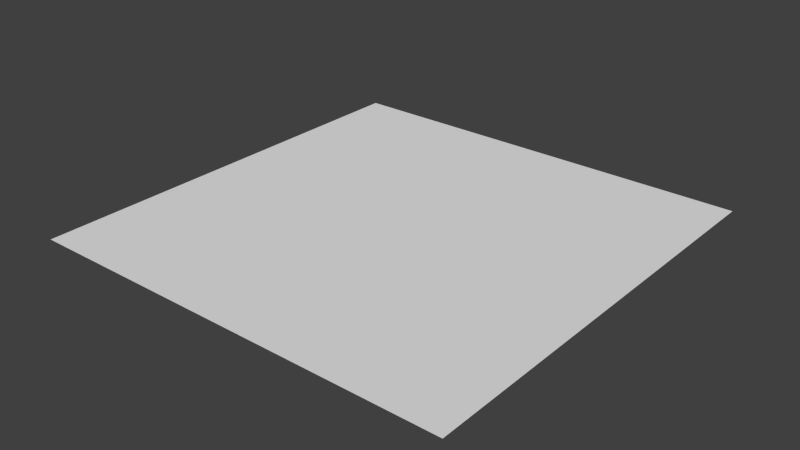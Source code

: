# Source: floor.blend  (saved by Blender 2.76.0; exported with 4.5.12 LTS)
import bpy
from mathutils import Matrix  # noqa: F401  (used for matrix-valued properties, if any)

bpy.ops.wm.read_factory_settings(use_empty=True)
scene = bpy.context.scene
scene.name = 'Scene'

# ---- collections
col_collection_1 = bpy.data.collections.new('Collection 1'); scene.collection.children.link(col_collection_1)

# ---- world
world_world = bpy.data.worlds.new('World'); scene.world = world_world
world_world.color = (0.05088, 0.05088, 0.05088)
world_world.use_sun_shadow = False
world_world.sun_shadow_jitter_overblur = 0.0
world_world.cycles.sampling_method = 'MANUAL'
world_world.cycles.sample_map_resolution = 256

# ---- meshes
me_plane = bpy.data.meshes.new('Plane')
me_plane.from_pydata([(-7.5, -7.5, -1.0), (7.5, -7.5, -1.0), (-7.5, 7.5, -1.0), (7.5, 7.5, -1.0)], [], [(1, 3, 2, 0)])
_uv = me_plane.uv_layers.new(name='UVMap')
_uv.uv.foreach_set('vector', [0.9999, 9.998e-05, 0.9999, 0.9999, 9.999e-05, 0.9999, 0.0001, 9.998e-05])
me_plane.use_remesh_preserve_volume = False
me_plane.use_remesh_preserve_attributes = False
me_plane.use_mirror_vertex_groups = False
me_plane.update()

# ---- objects
ob_plane = bpy.data.objects.new('Plane', me_plane)

# ---- transforms, parenting, visibility, modifiers, constraints
ob_plane.location = (0.0, 0.0, 0.0)
ob_plane.lineart.crease_threshold = 0.0

# ---- collection membership
col_collection_1.objects.link(ob_plane)

# ---- scene / render settings (as saved in the file)
scene.frame_start = 1; scene.frame_end = 250; scene.frame_set(1)
scene.render.engine = 'BLENDER_EEVEE_NEXT'
scene.render.resolution_percentage = 50
scene.render.dither_intensity = 0.0
scene.cycles.use_denoising = False
scene.cycles.samples = 10
scene.cycles.sampling_pattern = 'TABULATED_SOBOL'
scene.cycles.light_sampling_threshold = 0.0
scene.cycles.use_adaptive_sampling = False
scene.cycles.use_light_tree = False
scene.cycles.blur_glossy = 0.0
scene.cycles.pixel_filter_type = 'GAUSSIAN'
scene.cycles.sample_clamp_indirect = 0.0
scene.view_settings.view_transform = 'Standard'
bpy.context.view_layer.update()

# ---- added for rendering (the .blend has no active camera and no usable light): camera, sun
cam_auto = bpy.data.cameras.new('AutoCamera')
cam_auto.lens = 50.0
cam_auto.sensor_width = 36.0
cam_auto.clip_end = 1000.0
ob_auto_camera = bpy.data.objects.new('AutoCamera', cam_auto)
scene.collection.objects.link(ob_auto_camera)
ob_auto_camera.location = (19.627, -23.5524, 14.7016)
ob_auto_camera.rotation_euler = (1.09748, -7.21219e-08, 0.694738)
scene.camera = ob_auto_camera
light_auto_sun = bpy.data.lights.new('AutoSun', 'SUN')
light_auto_sun.energy = 3.0
light_auto_sun.angle = 0.0523599
ob_auto_sun = bpy.data.objects.new('AutoSun', light_auto_sun)
scene.collection.objects.link(ob_auto_sun)
ob_auto_sun.rotation_euler = (0.872665, 0.174533, 0.523599)
bpy.context.view_layer.update()

